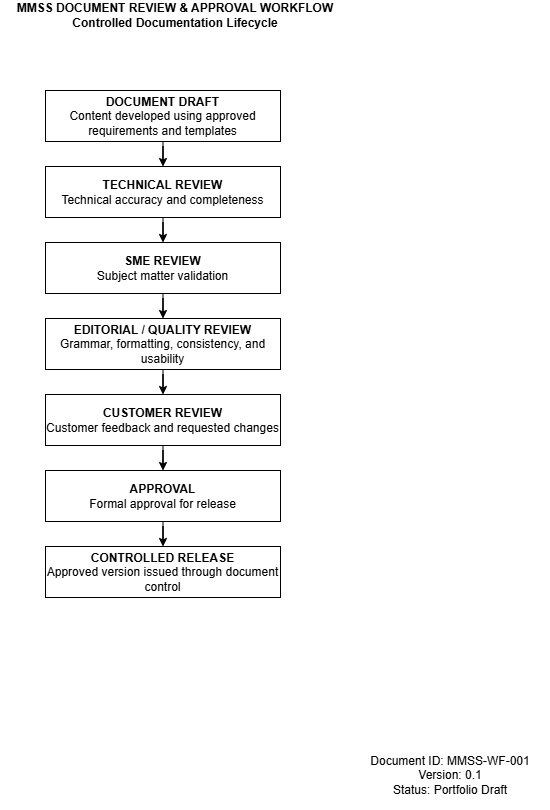

The diagram above was exported from draw.io. Its source (the exported page's mxGraphModel, read from the mxfile embedded in the PNG):
<mxGraphModel dx="1030" dy="527" grid="1" gridSize="10" guides="1" tooltips="1" connect="1" arrows="1" fold="1" page="1" pageScale="1" pageWidth="850" pageHeight="1100" math="0" shadow="0">
  <root>
    <mxCell id="0" />
    <mxCell id="1" parent="0" />
    <mxCell id="30shYXMgRin3VhGdhfZ2-15" edge="1" parent="1" source="30shYXMgRin3VhGdhfZ2-1" style="edgeStyle=orthogonalEdgeStyle;rounded=0;orthogonalLoop=1;jettySize=auto;html=1;" target="30shYXMgRin3VhGdhfZ2-14" value="">
      <mxGeometry relative="1" as="geometry" />
    </mxCell>
    <mxCell id="30shYXMgRin3VhGdhfZ2-1" parent="1" style="rounded=0;whiteSpace=wrap;html=1;" value="&lt;b&gt;DOCUMENT DRAFT&lt;/b&gt;&lt;div&gt;Content developed using approved requirements and templates&lt;/div&gt;" vertex="1">
      <mxGeometry height="51" width="235" x="305" y="120" as="geometry" />
    </mxCell>
    <mxCell id="30shYXMgRin3VhGdhfZ2-9" parent="1" style="rounded=0;whiteSpace=wrap;html=1;" value="&lt;b&gt;CONTROLLED RELEASE&lt;/b&gt;&lt;div&gt;Approved version issued through document control&lt;/div&gt;" vertex="1">
      <mxGeometry height="51" width="235" x="305" y="576" as="geometry" />
    </mxCell>
    <mxCell id="30shYXMgRin3VhGdhfZ2-29" edge="1" parent="1" source="30shYXMgRin3VhGdhfZ2-10" style="edgeStyle=orthogonalEdgeStyle;rounded=0;orthogonalLoop=1;jettySize=auto;html=1;" target="30shYXMgRin3VhGdhfZ2-9" value="">
      <mxGeometry relative="1" as="geometry" />
    </mxCell>
    <mxCell id="30shYXMgRin3VhGdhfZ2-10" parent="1" style="rounded=0;whiteSpace=wrap;html=1;" value="&lt;b&gt;APPROVAL&lt;/b&gt;&lt;div&gt;Formal approval for release&lt;/div&gt;" vertex="1">
      <mxGeometry height="51" width="235" x="305" y="500" as="geometry" />
    </mxCell>
    <mxCell id="30shYXMgRin3VhGdhfZ2-26" edge="1" parent="1" source="30shYXMgRin3VhGdhfZ2-11" style="edgeStyle=orthogonalEdgeStyle;rounded=0;orthogonalLoop=1;jettySize=auto;html=1;" target="30shYXMgRin3VhGdhfZ2-10" value="">
      <mxGeometry relative="1" as="geometry" />
    </mxCell>
    <mxCell id="30shYXMgRin3VhGdhfZ2-11" parent="1" style="rounded=0;whiteSpace=wrap;html=1;" value="&lt;b&gt;CUSTOMER REVIEW&lt;/b&gt;&lt;div&gt;Customer feedback and requested changes&lt;/div&gt;" vertex="1">
      <mxGeometry height="51" width="235" x="305" y="424" as="geometry" />
    </mxCell>
    <mxCell id="30shYXMgRin3VhGdhfZ2-21" edge="1" parent="1" source="30shYXMgRin3VhGdhfZ2-12" style="edgeStyle=orthogonalEdgeStyle;rounded=0;orthogonalLoop=1;jettySize=auto;html=1;" target="30shYXMgRin3VhGdhfZ2-11" value="">
      <mxGeometry relative="1" as="geometry" />
    </mxCell>
    <mxCell id="30shYXMgRin3VhGdhfZ2-12" parent="1" style="rounded=0;whiteSpace=wrap;html=1;" value="&lt;b&gt;EDITORIAL / QUALITY REVIEW&lt;/b&gt;&lt;div&gt;Grammar, formatting, consistency, and usability&lt;/div&gt;" vertex="1">
      <mxGeometry height="51" width="235" x="305" y="348" as="geometry" />
    </mxCell>
    <mxCell id="30shYXMgRin3VhGdhfZ2-17" edge="1" parent="1" source="30shYXMgRin3VhGdhfZ2-13" style="edgeStyle=orthogonalEdgeStyle;rounded=0;orthogonalLoop=1;jettySize=auto;html=1;" target="30shYXMgRin3VhGdhfZ2-12" value="">
      <mxGeometry relative="1" as="geometry" />
    </mxCell>
    <mxCell id="30shYXMgRin3VhGdhfZ2-13" parent="1" style="rounded=0;whiteSpace=wrap;html=1;" value="&lt;b&gt;SME REVIEW&lt;/b&gt;&lt;div&gt;Subject matter validation&lt;/div&gt;" vertex="1">
      <mxGeometry height="51" width="235" x="305" y="272" as="geometry" />
    </mxCell>
    <mxCell id="30shYXMgRin3VhGdhfZ2-16" edge="1" parent="1" source="30shYXMgRin3VhGdhfZ2-14" style="edgeStyle=orthogonalEdgeStyle;rounded=0;orthogonalLoop=1;jettySize=auto;html=1;" target="30shYXMgRin3VhGdhfZ2-13" value="">
      <mxGeometry relative="1" as="geometry" />
    </mxCell>
    <mxCell id="30shYXMgRin3VhGdhfZ2-14" parent="1" style="rounded=0;whiteSpace=wrap;html=1;" value="&lt;b&gt;TECHNICAL REVIEW&lt;/b&gt;&lt;div&gt;Technical accuracy and completeness&lt;/div&gt;" vertex="1">
      <mxGeometry height="51" width="235" x="305" y="196" as="geometry" />
    </mxCell>
    <mxCell id="30shYXMgRin3VhGdhfZ2-30" parent="1" style="text;html=1;whiteSpace=wrap;strokeColor=none;fillColor=none;align=center;verticalAlign=middle;rounded=0;" value="&lt;b&gt;MMSS DOCUMENT REVIEW &amp;amp; APPROVAL WORKFLOW&lt;/b&gt;&lt;div&gt;&lt;b&gt;Controlled Documentation Lifecycle&lt;/b&gt;&lt;/div&gt;" vertex="1">
      <mxGeometry height="30" width="350" x="260" y="30" as="geometry" />
    </mxCell>
    <mxCell id="30shYXMgRin3VhGdhfZ2-31" parent="1" style="text;html=1;whiteSpace=wrap;strokeColor=none;fillColor=none;align=center;verticalAlign=middle;rounded=0;" value="&lt;div&gt;Document ID: MMSS-WF-001&lt;/div&gt;&lt;div&gt;Version: 0.1&lt;/div&gt;&lt;div&gt;Status: Portfolio Draft&lt;/div&gt;" vertex="1">
      <mxGeometry height="70" width="200" x="610" y="770" as="geometry" />
    </mxCell>
  </root>
</mxGraphModel>